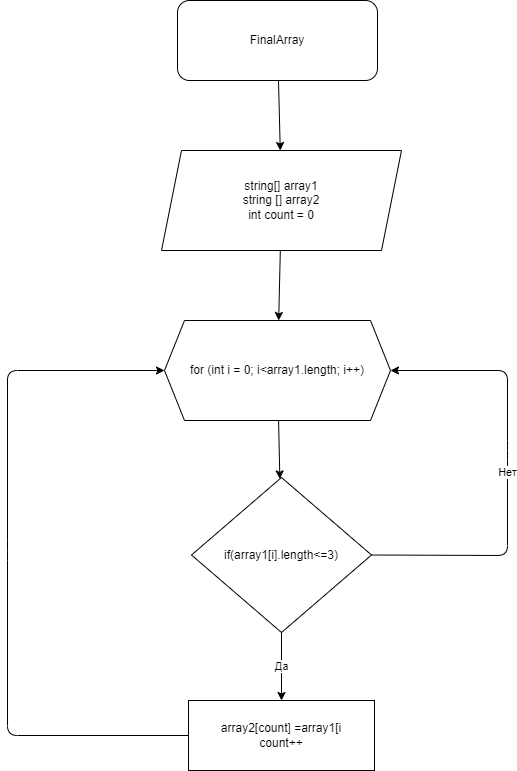

The diagram above was exported from draw.io. Its source (the exported page's mxGraphModel, read from the mxfile embedded in the PNG):
<mxGraphModel dx="820" dy="575" grid="1" gridSize="10" guides="1" tooltips="1" connect="1" arrows="1" fold="1" page="1" pageScale="1" pageWidth="827" pageHeight="1169" math="0" shadow="0">
  <root>
    <mxCell id="0" />
    <mxCell id="1" parent="0" />
    <mxCell id="14" value="" style="edgeStyle=none;html=1;" edge="1" parent="1" source="12" target="13">
      <mxGeometry relative="1" as="geometry" />
    </mxCell>
    <mxCell id="12" value="FinalArray" style="rounded=1;whiteSpace=wrap;html=1;" vertex="1" parent="1">
      <mxGeometry x="310" y="30" width="200" height="80" as="geometry" />
    </mxCell>
    <mxCell id="16" value="" style="edgeStyle=none;html=1;" edge="1" parent="1" source="13" target="15">
      <mxGeometry relative="1" as="geometry" />
    </mxCell>
    <mxCell id="13" value="string[] array1&lt;br&gt;string [] array2&lt;br&gt;int count = 0" style="shape=parallelogram;perimeter=parallelogramPerimeter;whiteSpace=wrap;html=1;fixedSize=1;" vertex="1" parent="1">
      <mxGeometry x="294" y="180" width="240" height="100" as="geometry" />
    </mxCell>
    <mxCell id="18" value="" style="edgeStyle=none;html=1;" edge="1" parent="1" source="15" target="17">
      <mxGeometry relative="1" as="geometry" />
    </mxCell>
    <mxCell id="15" value="for (int i = 0; i&amp;lt;array1.length; i++)" style="shape=hexagon;perimeter=hexagonPerimeter2;whiteSpace=wrap;html=1;fixedSize=1;" vertex="1" parent="1">
      <mxGeometry x="297" y="350" width="226" height="100" as="geometry" />
    </mxCell>
    <mxCell id="20" value="Да" style="edgeStyle=none;html=1;" edge="1" parent="1" source="17" target="19">
      <mxGeometry relative="1" as="geometry" />
    </mxCell>
    <mxCell id="28" value="Нет" style="edgeStyle=none;html=1;entryX=1;entryY=0.5;entryDx=0;entryDy=0;exitX=1;exitY=0.5;exitDx=0;exitDy=0;" edge="1" parent="1" source="17" target="15">
      <mxGeometry relative="1" as="geometry">
        <Array as="points">
          <mxPoint x="640" y="585" />
          <mxPoint x="640" y="480" />
          <mxPoint x="640" y="400" />
        </Array>
      </mxGeometry>
    </mxCell>
    <mxCell id="17" value="if(array1[i].length&amp;lt;=3)" style="rhombus;whiteSpace=wrap;html=1;" vertex="1" parent="1">
      <mxGeometry x="324" y="507" width="180" height="155" as="geometry" />
    </mxCell>
    <mxCell id="21" style="edgeStyle=none;html=1;entryX=0;entryY=0.5;entryDx=0;entryDy=0;" edge="1" parent="1" source="19" target="15">
      <mxGeometry relative="1" as="geometry">
        <Array as="points">
          <mxPoint x="140" y="765" />
          <mxPoint x="140" y="580" />
          <mxPoint x="140" y="400" />
        </Array>
      </mxGeometry>
    </mxCell>
    <mxCell id="19" value="array2[count] =array1[i&lt;br&gt;count++" style="rounded=0;whiteSpace=wrap;html=1;" vertex="1" parent="1">
      <mxGeometry x="321" y="730" width="186" height="70" as="geometry" />
    </mxCell>
  </root>
</mxGraphModel>